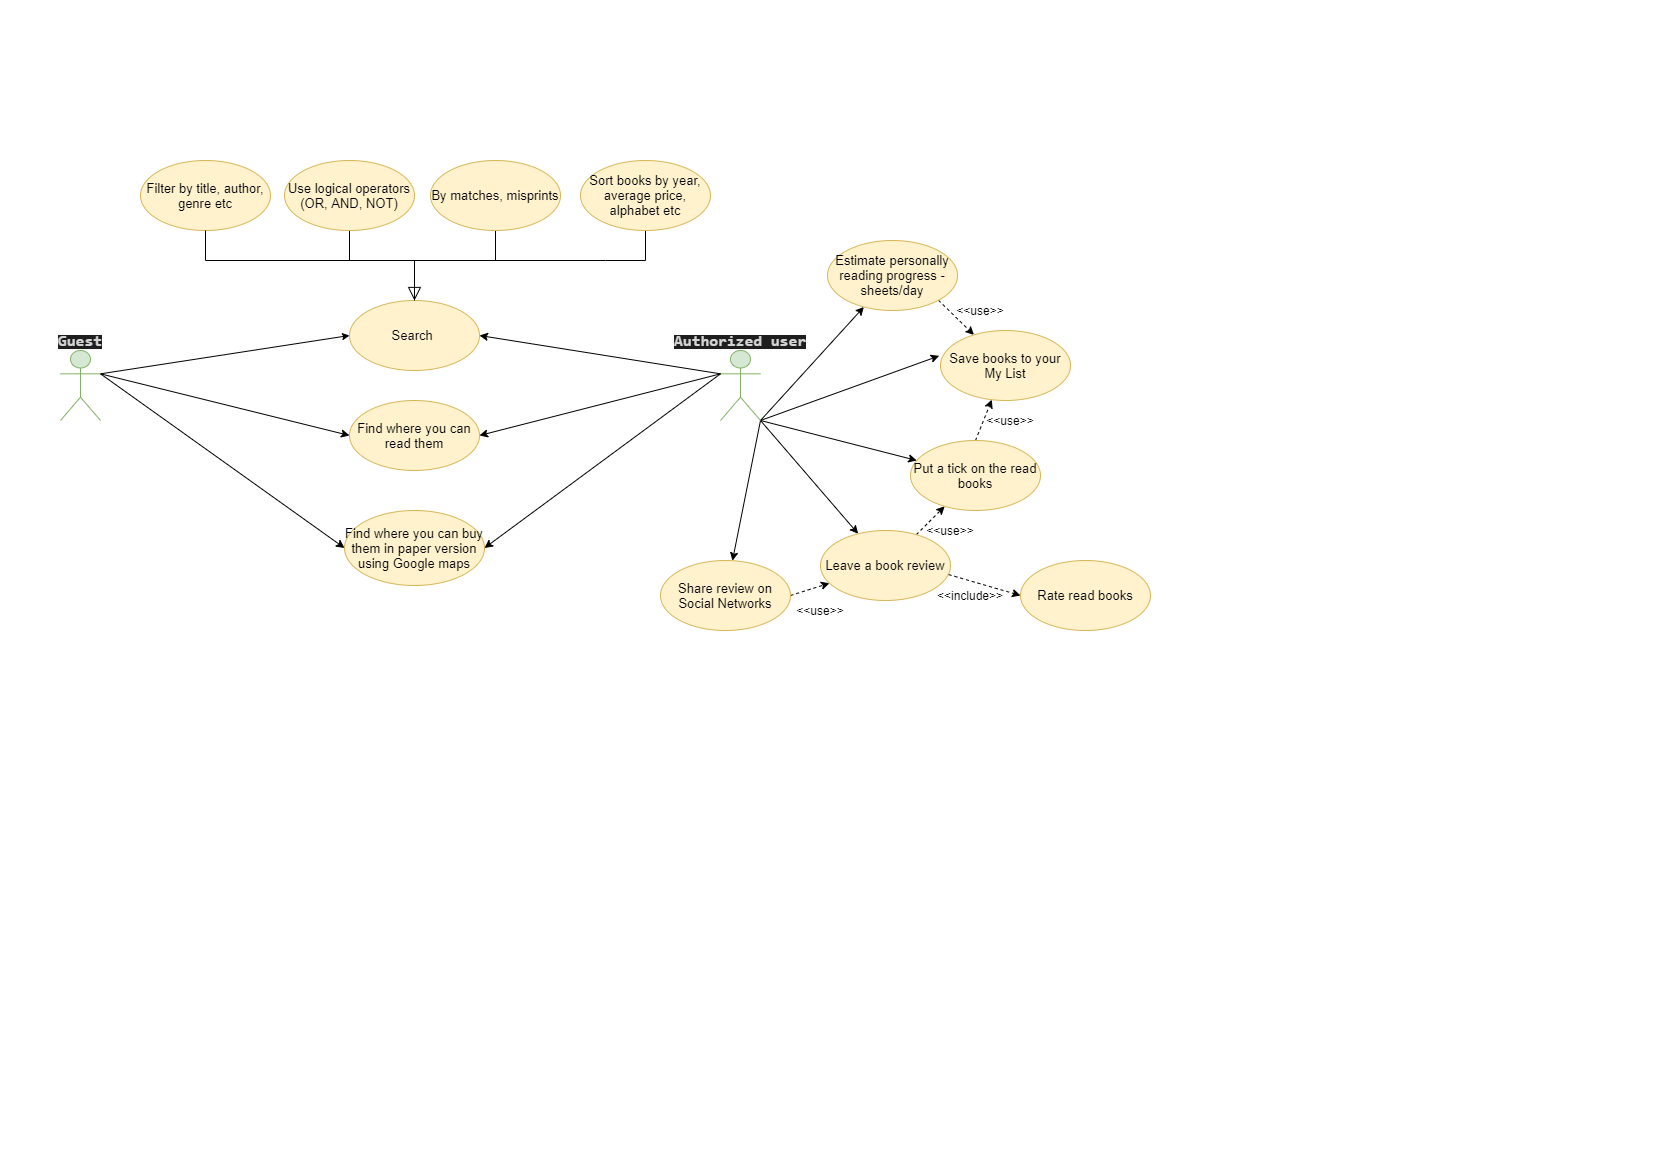

The diagram above was exported from draw.io. Its source (the exported page's mxGraphModel, read from the mxfile embedded in the PNG):
<mxGraphModel dx="782" dy="437" grid="1" gridSize="10" guides="1" tooltips="1" connect="1" arrows="1" fold="1" page="1" pageScale="1" pageWidth="827" pageHeight="1169" math="0" shadow="0">
  <root>
    <mxCell id="0" />
    <mxCell id="1" parent="0" />
    <mxCell id="_Z3BFJgobHE8gUmKG_8E-10" style="edgeStyle=none;rounded=0;orthogonalLoop=1;jettySize=auto;html=1;exitX=0;exitY=0.3333333333333333;exitDx=0;exitDy=0;exitPerimeter=0;entryX=1;entryY=0.5;entryDx=0;entryDy=0;" parent="1" source="_Z3BFJgobHE8gUmKG_8E-1" target="_Z3BFJgobHE8gUmKG_8E-5" edge="1">
      <mxGeometry relative="1" as="geometry" />
    </mxCell>
    <mxCell id="_Z3BFJgobHE8gUmKG_8E-14" style="edgeStyle=none;rounded=0;orthogonalLoop=1;jettySize=auto;html=1;exitX=0;exitY=0.3333333333333333;exitDx=0;exitDy=0;exitPerimeter=0;entryX=1;entryY=0.5;entryDx=0;entryDy=0;" parent="1" source="_Z3BFJgobHE8gUmKG_8E-1" target="_Z3BFJgobHE8gUmKG_8E-11" edge="1">
      <mxGeometry relative="1" as="geometry" />
    </mxCell>
    <mxCell id="_Z3BFJgobHE8gUmKG_8E-27" style="edgeStyle=none;rounded=0;orthogonalLoop=1;jettySize=auto;html=1;exitX=1;exitY=1;exitDx=0;exitDy=0;exitPerimeter=0;" parent="1" source="_Z3BFJgobHE8gUmKG_8E-1" target="_Z3BFJgobHE8gUmKG_8E-21" edge="1">
      <mxGeometry relative="1" as="geometry" />
    </mxCell>
    <mxCell id="_Z3BFJgobHE8gUmKG_8E-31" style="edgeStyle=none;rounded=0;orthogonalLoop=1;jettySize=auto;html=1;exitX=1;exitY=1;exitDx=0;exitDy=0;exitPerimeter=0;entryX=-0.01;entryY=0.362;entryDx=0;entryDy=0;entryPerimeter=0;" parent="1" source="_Z3BFJgobHE8gUmKG_8E-1" target="_Z3BFJgobHE8gUmKG_8E-19" edge="1">
      <mxGeometry relative="1" as="geometry">
        <mxPoint x="776" y="570" as="targetPoint" />
      </mxGeometry>
    </mxCell>
    <mxCell id="_Z3BFJgobHE8gUmKG_8E-33" style="edgeStyle=none;rounded=0;orthogonalLoop=1;jettySize=auto;html=1;exitX=1;exitY=1;exitDx=0;exitDy=0;exitPerimeter=0;" parent="1" source="_Z3BFJgobHE8gUmKG_8E-1" target="_Z3BFJgobHE8gUmKG_8E-17" edge="1">
      <mxGeometry relative="1" as="geometry" />
    </mxCell>
    <mxCell id="_Z3BFJgobHE8gUmKG_8E-35" style="edgeStyle=none;rounded=0;orthogonalLoop=1;jettySize=auto;html=1;exitX=1;exitY=1;exitDx=0;exitDy=0;exitPerimeter=0;" parent="1" source="_Z3BFJgobHE8gUmKG_8E-1" target="_Z3BFJgobHE8gUmKG_8E-18" edge="1">
      <mxGeometry relative="1" as="geometry">
        <mxPoint x="840" y="550" as="targetPoint" />
      </mxGeometry>
    </mxCell>
    <mxCell id="_Z3BFJgobHE8gUmKG_8E-36" style="edgeStyle=none;rounded=0;orthogonalLoop=1;jettySize=auto;html=1;exitX=1;exitY=1;exitDx=0;exitDy=0;exitPerimeter=0;" parent="1" source="_Z3BFJgobHE8gUmKG_8E-1" target="_Z3BFJgobHE8gUmKG_8E-12" edge="1">
      <mxGeometry relative="1" as="geometry" />
    </mxCell>
    <mxCell id="_Z3BFJgobHE8gUmKG_8E-1" value="&lt;div style=&quot;color: rgb(212 , 212 , 212) ; background-color: rgb(30 , 30 , 30) ; font-family: &amp;#34;consolas&amp;#34; , &amp;#34;courier new&amp;#34; , monospace ; font-size: 14px ; line-height: 19px&quot;&gt;&lt;br&gt;&lt;/div&gt;" style="shape=umlActor;verticalLabelPosition=bottom;verticalAlign=top;html=1;outlineConnect=0;fillColor=#d5e8d4;strokeColor=#82b366;" parent="1" vertex="1">
      <mxGeometry x="720" y="350" width="40" height="70" as="geometry" />
    </mxCell>
    <mxCell id="_Z3BFJgobHE8gUmKG_8E-9" style="edgeStyle=none;rounded=0;orthogonalLoop=1;jettySize=auto;html=1;exitX=1;exitY=0.3333333333333333;exitDx=0;exitDy=0;exitPerimeter=0;entryX=0;entryY=0.5;entryDx=0;entryDy=0;" parent="1" source="_Z3BFJgobHE8gUmKG_8E-2" target="_Z3BFJgobHE8gUmKG_8E-5" edge="1">
      <mxGeometry relative="1" as="geometry" />
    </mxCell>
    <mxCell id="_Z3BFJgobHE8gUmKG_8E-15" style="edgeStyle=none;rounded=0;orthogonalLoop=1;jettySize=auto;html=1;exitX=1;exitY=0.3333333333333333;exitDx=0;exitDy=0;exitPerimeter=0;entryX=0;entryY=0.5;entryDx=0;entryDy=0;" parent="1" source="_Z3BFJgobHE8gUmKG_8E-2" target="_Z3BFJgobHE8gUmKG_8E-11" edge="1">
      <mxGeometry relative="1" as="geometry" />
    </mxCell>
    <mxCell id="_Z3BFJgobHE8gUmKG_8E-54" style="rounded=0;orthogonalLoop=1;jettySize=auto;html=1;exitX=1;exitY=0.3333333333333333;exitDx=0;exitDy=0;exitPerimeter=0;entryX=0;entryY=0.5;entryDx=0;entryDy=0;startArrow=none;startFill=0;startSize=6;endArrow=classic;endFill=1;endSize=5;" parent="1" source="_Z3BFJgobHE8gUmKG_8E-2" target="_Z3BFJgobHE8gUmKG_8E-38" edge="1">
      <mxGeometry relative="1" as="geometry" />
    </mxCell>
    <mxCell id="_Z3BFJgobHE8gUmKG_8E-2" value="&lt;div style=&quot;color: rgb(212 , 212 , 212) ; background-color: rgb(30 , 30 , 30) ; font-family: &amp;#34;consolas&amp;#34; , &amp;#34;courier new&amp;#34; , monospace ; font-size: 14px ; line-height: 19px&quot;&gt;&lt;br&gt;&lt;/div&gt;" style="shape=umlActor;verticalLabelPosition=bottom;verticalAlign=top;html=1;outlineConnect=0;fillColor=#d5e8d4;strokeColor=#82b366;" parent="1" vertex="1">
      <mxGeometry x="60" y="350" width="40" height="70" as="geometry" />
    </mxCell>
    <mxCell id="_Z3BFJgobHE8gUmKG_8E-5" value="&lt;font style=&quot;font-size: 13px&quot;&gt;Find where you can read them&lt;/font&gt;" style="ellipse;whiteSpace=wrap;html=1;fillColor=#fff2cc;strokeColor=#d6b656;" parent="1" vertex="1">
      <mxGeometry x="349" y="400" width="130" height="70" as="geometry" />
    </mxCell>
    <mxCell id="_Z3BFJgobHE8gUmKG_8E-11" value="&lt;font style=&quot;font-size: 13px&quot;&gt;Find where you can buy them in paper version using Google maps&lt;/font&gt;" style="ellipse;whiteSpace=wrap;html=1;fillColor=#fff2cc;strokeColor=#d6b656;" parent="1" vertex="1">
      <mxGeometry x="344" y="510" width="140" height="75" as="geometry" />
    </mxCell>
    <mxCell id="rj35dD6gZ6-7pHKh7Yf_-5" style="edgeStyle=none;rounded=0;orthogonalLoop=1;jettySize=auto;html=1;exitX=1;exitY=1;exitDx=0;exitDy=0;dashed=1;" parent="1" source="_Z3BFJgobHE8gUmKG_8E-12" target="_Z3BFJgobHE8gUmKG_8E-19" edge="1">
      <mxGeometry relative="1" as="geometry" />
    </mxCell>
    <mxCell id="_Z3BFJgobHE8gUmKG_8E-12" value="&lt;font style=&quot;font-size: 13px&quot;&gt;Estimate personally reading progress - sheets/day&lt;/font&gt;" style="ellipse;whiteSpace=wrap;html=1;fillColor=#fff2cc;strokeColor=#d6b656;" parent="1" vertex="1">
      <mxGeometry x="827" y="240" width="130" height="70" as="geometry" />
    </mxCell>
    <mxCell id="rj35dD6gZ6-7pHKh7Yf_-4" style="edgeStyle=none;rounded=0;orthogonalLoop=1;jettySize=auto;html=1;exitX=1;exitY=0.5;exitDx=0;exitDy=0;dashed=1;" parent="1" source="_Z3BFJgobHE8gUmKG_8E-17" target="_Z3BFJgobHE8gUmKG_8E-18" edge="1">
      <mxGeometry relative="1" as="geometry" />
    </mxCell>
    <mxCell id="_Z3BFJgobHE8gUmKG_8E-17" value="&lt;font style=&quot;font-size: 13px&quot;&gt;Share review on Social Networks&lt;/font&gt;" style="ellipse;whiteSpace=wrap;html=1;fillColor=#fff2cc;strokeColor=#d6b656;" parent="1" vertex="1">
      <mxGeometry x="660" y="560" width="130" height="70" as="geometry" />
    </mxCell>
    <mxCell id="rj35dD6gZ6-7pHKh7Yf_-3" style="edgeStyle=none;rounded=0;orthogonalLoop=1;jettySize=auto;html=1;dashed=1;" parent="1" source="_Z3BFJgobHE8gUmKG_8E-18" target="_Z3BFJgobHE8gUmKG_8E-21" edge="1">
      <mxGeometry relative="1" as="geometry" />
    </mxCell>
    <mxCell id="_Z3BFJgobHE8gUmKG_8E-18" value="&lt;font style=&quot;font-size: 13px&quot;&gt;Leave a book review&lt;/font&gt;" style="ellipse;whiteSpace=wrap;html=1;fillColor=#fff2cc;strokeColor=#d6b656;" parent="1" vertex="1">
      <mxGeometry x="820" y="530" width="130" height="70" as="geometry" />
    </mxCell>
    <mxCell id="_Z3BFJgobHE8gUmKG_8E-19" value="&lt;font style=&quot;font-size: 13px&quot;&gt;Save books to your My List&lt;/font&gt;" style="ellipse;whiteSpace=wrap;html=1;fillColor=#fff2cc;strokeColor=#d6b656;" parent="1" vertex="1">
      <mxGeometry x="940" y="330" width="130" height="70" as="geometry" />
    </mxCell>
    <mxCell id="rj35dD6gZ6-7pHKh7Yf_-1" style="rounded=0;orthogonalLoop=1;jettySize=auto;html=1;exitX=0.986;exitY=0.63;exitDx=0;exitDy=0;entryX=0;entryY=0.5;entryDx=0;entryDy=0;dashed=1;exitPerimeter=0;" parent="1" source="_Z3BFJgobHE8gUmKG_8E-18" target="_Z3BFJgobHE8gUmKG_8E-20" edge="1">
      <mxGeometry relative="1" as="geometry" />
    </mxCell>
    <mxCell id="_Z3BFJgobHE8gUmKG_8E-20" value="&lt;font style=&quot;font-size: 13px&quot;&gt;Rate read books&lt;/font&gt;" style="ellipse;whiteSpace=wrap;html=1;fillColor=#fff2cc;strokeColor=#d6b656;" parent="1" vertex="1">
      <mxGeometry x="1020" y="560" width="130" height="70" as="geometry" />
    </mxCell>
    <mxCell id="rj35dD6gZ6-7pHKh7Yf_-2" style="edgeStyle=none;rounded=0;orthogonalLoop=1;jettySize=auto;html=1;dashed=1;exitX=0.5;exitY=0;exitDx=0;exitDy=0;" parent="1" source="_Z3BFJgobHE8gUmKG_8E-21" target="_Z3BFJgobHE8gUmKG_8E-19" edge="1">
      <mxGeometry relative="1" as="geometry">
        <mxPoint x="950" y="432" as="sourcePoint" />
      </mxGeometry>
    </mxCell>
    <mxCell id="_Z3BFJgobHE8gUmKG_8E-21" value="&lt;font style=&quot;font-size: 13px&quot;&gt;Put a tick on the read books&lt;/font&gt;" style="ellipse;whiteSpace=wrap;html=1;fillColor=#fff2cc;strokeColor=#d6b656;" parent="1" vertex="1">
      <mxGeometry x="910" y="440" width="130" height="70" as="geometry" />
    </mxCell>
    <mxCell id="_Z3BFJgobHE8gUmKG_8E-24" value="&lt;span style=&quot;color: rgb(212 , 212 , 212) ; font-family: &amp;#34;consolas&amp;#34; , &amp;#34;courier new&amp;#34; , monospace ; background-color: rgb(30 , 30 , 30)&quot;&gt;&lt;b&gt;&lt;font style=&quot;font-size: 16px&quot;&gt;Authorized&amp;nbsp;user&lt;/font&gt;&lt;/b&gt;&lt;/span&gt;" style="text;html=1;strokeColor=none;fillColor=none;align=center;verticalAlign=middle;whiteSpace=wrap;rounded=0;" parent="1" vertex="1">
      <mxGeometry x="680" y="330" width="120" height="20" as="geometry" />
    </mxCell>
    <mxCell id="_Z3BFJgobHE8gUmKG_8E-25" value="&lt;span style=&quot;color: rgb(212 , 212 , 212) ; font-family: &amp;#34;consolas&amp;#34; , &amp;#34;courier new&amp;#34; , monospace ; background-color: rgb(30 , 30 , 30)&quot;&gt;&lt;b&gt;&lt;font style=&quot;font-size: 16px&quot;&gt;Guest&lt;/font&gt;&lt;/b&gt;&lt;/span&gt;" style="text;html=1;strokeColor=none;fillColor=none;align=center;verticalAlign=middle;whiteSpace=wrap;rounded=0;" parent="1" vertex="1">
      <mxGeometry x="60" y="330" width="40" height="20" as="geometry" />
    </mxCell>
    <mxCell id="_Z3BFJgobHE8gUmKG_8E-53" style="rounded=0;orthogonalLoop=1;jettySize=auto;html=1;exitX=1;exitY=0.5;exitDx=0;exitDy=0;startArrow=classic;startFill=1;startSize=6;endArrow=none;endFill=0;endSize=5;entryX=0;entryY=0.3333333333333333;entryDx=0;entryDy=0;entryPerimeter=0;" parent="1" source="_Z3BFJgobHE8gUmKG_8E-38" target="_Z3BFJgobHE8gUmKG_8E-1" edge="1">
      <mxGeometry relative="1" as="geometry">
        <mxPoint x="710" y="370" as="targetPoint" />
      </mxGeometry>
    </mxCell>
    <mxCell id="_Z3BFJgobHE8gUmKG_8E-57" style="edgeStyle=none;rounded=0;sketch=0;orthogonalLoop=1;jettySize=auto;html=1;exitX=0.5;exitY=0;exitDx=0;exitDy=0;shadow=0;startArrow=block;startFill=0;startSize=11;endArrow=none;endFill=0;endSize=7;" parent="1" source="_Z3BFJgobHE8gUmKG_8E-38" edge="1">
      <mxGeometry relative="1" as="geometry">
        <mxPoint x="414" y="260" as="targetPoint" />
      </mxGeometry>
    </mxCell>
    <mxCell id="_Z3BFJgobHE8gUmKG_8E-38" value="&lt;font style=&quot;font-size: 13px&quot;&gt;Search&amp;nbsp;&lt;/font&gt;" style="ellipse;whiteSpace=wrap;html=1;fillColor=#fff2cc;strokeColor=#d6b656;" parent="1" vertex="1">
      <mxGeometry x="349" y="300" width="130" height="70" as="geometry" />
    </mxCell>
    <mxCell id="_Z3BFJgobHE8gUmKG_8E-39" value="&lt;font style=&quot;font-size: 13px&quot;&gt;Filter by title, author, genre etc&lt;/font&gt;" style="ellipse;whiteSpace=wrap;html=1;fillColor=#fff2cc;strokeColor=#d6b656;" parent="1" vertex="1">
      <mxGeometry x="140" y="160" width="130" height="70" as="geometry" />
    </mxCell>
    <mxCell id="_Z3BFJgobHE8gUmKG_8E-58" style="edgeStyle=orthogonalEdgeStyle;rounded=0;sketch=0;orthogonalLoop=1;jettySize=auto;html=1;exitX=0.5;exitY=1;exitDx=0;exitDy=0;shadow=0;startArrow=none;startFill=0;startSize=11;endArrow=none;endFill=0;endSize=7;entryX=0.5;entryY=1;entryDx=0;entryDy=0;" parent="1" source="_Z3BFJgobHE8gUmKG_8E-43" target="_Z3BFJgobHE8gUmKG_8E-39" edge="1">
      <mxGeometry relative="1" as="geometry">
        <mxPoint x="410" y="280" as="targetPoint" />
        <Array as="points">
          <mxPoint x="605" y="260" />
          <mxPoint x="235" y="260" />
        </Array>
      </mxGeometry>
    </mxCell>
    <mxCell id="_Z3BFJgobHE8gUmKG_8E-43" value="&lt;font style=&quot;font-size: 13px&quot;&gt;Sort books by year, average price, alphabet etc&lt;/font&gt;" style="ellipse;whiteSpace=wrap;html=1;fillColor=#fff2cc;strokeColor=#d6b656;" parent="1" vertex="1">
      <mxGeometry x="580" y="160" width="130" height="70" as="geometry" />
    </mxCell>
    <mxCell id="_Z3BFJgobHE8gUmKG_8E-63" value="" style="edgeStyle=orthogonalEdgeStyle;rounded=0;sketch=0;orthogonalLoop=1;jettySize=auto;html=1;shadow=0;startArrow=none;startFill=0;startSize=11;endArrow=none;endFill=0;endSize=7;" parent="1" source="_Z3BFJgobHE8gUmKG_8E-50" target="_Z3BFJgobHE8gUmKG_8E-38" edge="1">
      <mxGeometry relative="1" as="geometry">
        <Array as="points">
          <mxPoint x="349" y="260" />
          <mxPoint x="414" y="260" />
        </Array>
      </mxGeometry>
    </mxCell>
    <mxCell id="_Z3BFJgobHE8gUmKG_8E-50" value="&lt;font style=&quot;font-size: 13px&quot;&gt;Use logical operators (OR, AND, NOT)&lt;/font&gt;" style="ellipse;whiteSpace=wrap;html=1;fillColor=#fff2cc;strokeColor=#d6b656;" parent="1" vertex="1">
      <mxGeometry x="284" y="160" width="130" height="70" as="geometry" />
    </mxCell>
    <mxCell id="_Z3BFJgobHE8gUmKG_8E-59" style="edgeStyle=orthogonalEdgeStyle;rounded=0;sketch=0;orthogonalLoop=1;jettySize=auto;html=1;exitX=0.5;exitY=1;exitDx=0;exitDy=0;shadow=0;startArrow=none;startFill=0;startSize=11;endArrow=none;endFill=0;endSize=7;" parent="1" source="_Z3BFJgobHE8gUmKG_8E-50" target="_Z3BFJgobHE8gUmKG_8E-50" edge="1">
      <mxGeometry relative="1" as="geometry" />
    </mxCell>
    <mxCell id="_Z3BFJgobHE8gUmKG_8E-68" style="edgeStyle=orthogonalEdgeStyle;rounded=0;sketch=0;orthogonalLoop=1;jettySize=auto;html=1;exitX=0.5;exitY=1;exitDx=0;exitDy=0;shadow=0;startArrow=none;startFill=0;startSize=11;endArrow=none;endFill=0;endSize=7;" parent="1" source="_Z3BFJgobHE8gUmKG_8E-64" edge="1">
      <mxGeometry relative="1" as="geometry">
        <mxPoint x="495" y="260" as="targetPoint" />
      </mxGeometry>
    </mxCell>
    <mxCell id="_Z3BFJgobHE8gUmKG_8E-64" value="&lt;font style=&quot;font-size: 13px&quot;&gt;By matches, misprints&lt;/font&gt;" style="ellipse;whiteSpace=wrap;html=1;fillColor=#fff2cc;strokeColor=#d6b656;" parent="1" vertex="1">
      <mxGeometry x="430" y="160" width="130" height="70" as="geometry" />
    </mxCell>
    <mxCell id="rj35dD6gZ6-7pHKh7Yf_-6" value="&amp;lt;&amp;lt;use&amp;gt;&amp;gt;" style="text;html=1;strokeColor=none;fillColor=none;align=center;verticalAlign=middle;whiteSpace=wrap;rounded=0;" parent="1" vertex="1">
      <mxGeometry x="960" y="300" width="40" height="20" as="geometry" />
    </mxCell>
    <mxCell id="rj35dD6gZ6-7pHKh7Yf_-7" value="&amp;lt;&amp;lt;use&amp;gt;&amp;gt;" style="text;html=1;strokeColor=none;fillColor=none;align=center;verticalAlign=middle;whiteSpace=wrap;rounded=0;" parent="1" vertex="1">
      <mxGeometry x="990" y="410" width="40" height="20" as="geometry" />
    </mxCell>
    <mxCell id="rj35dD6gZ6-7pHKh7Yf_-9" value="&amp;lt;&amp;lt;use&amp;gt;&amp;gt;" style="text;html=1;strokeColor=none;fillColor=none;align=center;verticalAlign=middle;whiteSpace=wrap;rounded=0;" parent="1" vertex="1">
      <mxGeometry x="930" y="520" width="40" height="20" as="geometry" />
    </mxCell>
    <mxCell id="rj35dD6gZ6-7pHKh7Yf_-10" value="&amp;lt;&amp;lt;use&amp;gt;&amp;gt;" style="text;html=1;strokeColor=none;fillColor=none;align=center;verticalAlign=middle;whiteSpace=wrap;rounded=0;" parent="1" vertex="1">
      <mxGeometry x="800" y="600" width="40" height="20" as="geometry" />
    </mxCell>
    <mxCell id="rj35dD6gZ6-7pHKh7Yf_-11" value="&amp;lt;&amp;lt;include&amp;gt;&amp;gt;" style="text;html=1;strokeColor=none;fillColor=none;align=center;verticalAlign=middle;whiteSpace=wrap;rounded=0;" parent="1" vertex="1">
      <mxGeometry x="950" y="585" width="40" height="20" as="geometry" />
    </mxCell>
  </root>
</mxGraphModel>